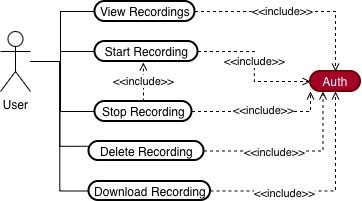

The diagram above was exported from draw.io. Its source (the exported page's mxGraphModel, read from the mxfile embedded in the PNG):
<mxGraphModel dx="1018" dy="691" grid="1" gridSize="10" guides="1" tooltips="1" connect="1" arrows="1" fold="1" page="1" pageScale="1" pageWidth="827" pageHeight="1169" math="0" shadow="0">
  <root>
    <mxCell id="0" />
    <mxCell id="1" parent="0" />
    <mxCell id="QD0G8zzpg8WN-8MHYep8-101" edge="1" parent="1" source="QD0G8zzpg8WN-8MHYep8-67" style="edgeStyle=orthogonalEdgeStyle;rounded=0;orthogonalLoop=1;jettySize=auto;html=1;entryX=0.25;entryY=1;entryDx=0;entryDy=0;endArrow=open;endFill=0;dashed=1;" target="QD0G8zzpg8WN-8MHYep8-97">
      <mxGeometry relative="1" as="geometry" />
    </mxCell>
    <mxCell id="QD0G8zzpg8WN-8MHYep8-106" connectable="0" parent="QD0G8zzpg8WN-8MHYep8-101" style="edgeLabel;html=1;align=center;verticalAlign=middle;resizable=0;points=[];" value="&amp;lt;&amp;lt;include&amp;gt;&amp;gt;" vertex="1">
      <mxGeometry relative="1" x="-0.2141" y="-1" as="geometry">
        <mxPoint as="offset" />
      </mxGeometry>
    </mxCell>
    <mxCell id="QD0G8zzpg8WN-8MHYep8-67" parent="1" style="rounded=1;whiteSpace=wrap;arcSize=50;strokeWidth=2;" value="Delete Recording" vertex="1">
      <mxGeometry height="19" width="115" x="118.5" y="180" as="geometry" />
    </mxCell>
    <mxCell id="QD0G8zzpg8WN-8MHYep8-91" edge="1" parent="1" source="QD0G8zzpg8WN-8MHYep8-83" style="edgeStyle=orthogonalEdgeStyle;rounded=0;orthogonalLoop=1;jettySize=auto;html=1;entryX=0;entryY=0.5;entryDx=0;entryDy=0;endArrow=none;endFill=0;" target="QD0G8zzpg8WN-8MHYep8-87">
      <mxGeometry relative="1" as="geometry">
        <Array as="points">
          <mxPoint x="90" y="100" />
          <mxPoint x="90" y="50" />
        </Array>
      </mxGeometry>
    </mxCell>
    <mxCell id="QD0G8zzpg8WN-8MHYep8-92" edge="1" parent="1" source="QD0G8zzpg8WN-8MHYep8-83" style="edgeStyle=orthogonalEdgeStyle;rounded=0;orthogonalLoop=1;jettySize=auto;html=1;entryX=0;entryY=0.5;entryDx=0;entryDy=0;endArrow=none;endFill=0;" target="QD0G8zzpg8WN-8MHYep8-85">
      <mxGeometry relative="1" as="geometry">
        <Array as="points">
          <mxPoint x="90" y="100" />
          <mxPoint x="90" y="90" />
        </Array>
      </mxGeometry>
    </mxCell>
    <mxCell id="QD0G8zzpg8WN-8MHYep8-93" edge="1" parent="1" source="QD0G8zzpg8WN-8MHYep8-83" style="edgeStyle=orthogonalEdgeStyle;rounded=0;orthogonalLoop=1;jettySize=auto;html=1;entryX=0;entryY=0.25;entryDx=0;entryDy=0;endArrow=none;endFill=0;" target="QD0G8zzpg8WN-8MHYep8-67">
      <mxGeometry relative="1" as="geometry" />
    </mxCell>
    <mxCell id="QD0G8zzpg8WN-8MHYep8-94" edge="1" parent="1" source="QD0G8zzpg8WN-8MHYep8-83" style="edgeStyle=orthogonalEdgeStyle;rounded=0;orthogonalLoop=1;jettySize=auto;html=1;entryX=0;entryY=0.5;entryDx=0;entryDy=0;endArrow=none;endFill=0;" target="QD0G8zzpg8WN-8MHYep8-88">
      <mxGeometry relative="1" as="geometry" />
    </mxCell>
    <mxCell id="QD0G8zzpg8WN-8MHYep8-108" edge="1" parent="1" source="QD0G8zzpg8WN-8MHYep8-83" style="edgeStyle=orthogonalEdgeStyle;rounded=0;orthogonalLoop=1;jettySize=auto;html=1;entryX=0;entryY=0.5;entryDx=0;entryDy=0;endArrow=none;endFill=0;" target="QD0G8zzpg8WN-8MHYep8-86">
      <mxGeometry relative="1" as="geometry">
        <Array as="points">
          <mxPoint x="90" y="100" />
          <mxPoint x="90" y="150" />
        </Array>
      </mxGeometry>
    </mxCell>
    <mxCell id="QD0G8zzpg8WN-8MHYep8-83" parent="1" style="shape=umlActor;verticalLabelPosition=bottom;verticalAlign=top;html=1;outlineConnect=0;" value="User" vertex="1">
      <mxGeometry height="60" width="30" x="30" y="70" as="geometry" />
    </mxCell>
    <mxCell id="QD0G8zzpg8WN-8MHYep8-99" edge="1" parent="1" source="QD0G8zzpg8WN-8MHYep8-85" style="edgeStyle=orthogonalEdgeStyle;rounded=0;orthogonalLoop=1;jettySize=auto;html=1;entryX=0;entryY=0.5;entryDx=0;entryDy=0;endArrow=open;endFill=0;dashed=1;" target="QD0G8zzpg8WN-8MHYep8-97">
      <mxGeometry relative="1" as="geometry" />
    </mxCell>
    <mxCell id="QD0G8zzpg8WN-8MHYep8-104" connectable="0" parent="QD0G8zzpg8WN-8MHYep8-99" style="edgeLabel;html=1;align=center;verticalAlign=middle;resizable=0;points=[];" value="&amp;lt;&amp;lt;include&amp;gt;&amp;gt;" vertex="1">
      <mxGeometry relative="1" x="-0.0724" as="geometry">
        <mxPoint as="offset" />
      </mxGeometry>
    </mxCell>
    <mxCell id="QD0G8zzpg8WN-8MHYep8-85" parent="1" style="rounded=1;whiteSpace=wrap;arcSize=50;strokeWidth=2;" value="Start Recording" vertex="1">
      <mxGeometry height="20" width="103" x="124.5" y="80" as="geometry" />
    </mxCell>
    <mxCell id="QD0G8zzpg8WN-8MHYep8-100" edge="1" parent="1" source="QD0G8zzpg8WN-8MHYep8-86" style="edgeStyle=orthogonalEdgeStyle;rounded=0;orthogonalLoop=1;jettySize=auto;html=1;entryX=0;entryY=1;entryDx=0;entryDy=0;endArrow=open;endFill=0;dashed=1;" target="QD0G8zzpg8WN-8MHYep8-97">
      <mxGeometry relative="1" as="geometry" />
    </mxCell>
    <mxCell id="QD0G8zzpg8WN-8MHYep8-105" connectable="0" parent="QD0G8zzpg8WN-8MHYep8-100" style="edgeLabel;html=1;align=center;verticalAlign=middle;resizable=0;points=[];" value="&amp;lt;&amp;lt;include&amp;gt;&amp;gt;" vertex="1">
      <mxGeometry relative="1" x="0.0232" y="2" as="geometry">
        <mxPoint as="offset" />
      </mxGeometry>
    </mxCell>
    <mxCell id="QD0G8zzpg8WN-8MHYep8-86" parent="1" style="rounded=1;whiteSpace=wrap;arcSize=50;strokeWidth=2;" value="Stop Recording" vertex="1">
      <mxGeometry height="20" width="97" x="124.5" y="140" as="geometry" />
    </mxCell>
    <mxCell id="QD0G8zzpg8WN-8MHYep8-98" edge="1" parent="1" source="QD0G8zzpg8WN-8MHYep8-87" style="edgeStyle=orthogonalEdgeStyle;rounded=0;orthogonalLoop=1;jettySize=auto;html=1;endArrow=open;endFill=0;dashed=1;" target="QD0G8zzpg8WN-8MHYep8-97">
      <mxGeometry relative="1" as="geometry" />
    </mxCell>
    <mxCell id="QD0G8zzpg8WN-8MHYep8-103" connectable="0" parent="QD0G8zzpg8WN-8MHYep8-98" style="edgeLabel;html=1;align=center;verticalAlign=middle;resizable=0;points=[];" value="&amp;lt;&amp;lt;include&amp;gt;&amp;gt;" vertex="1">
      <mxGeometry relative="1" x="-0.1288" y="1" as="geometry">
        <mxPoint as="offset" />
      </mxGeometry>
    </mxCell>
    <mxCell id="QD0G8zzpg8WN-8MHYep8-87" parent="1" style="rounded=1;whiteSpace=wrap;arcSize=50;strokeWidth=2;" value="View Recordings" vertex="1">
      <mxGeometry height="20" width="100" x="124.5" y="40" as="geometry" />
    </mxCell>
    <mxCell id="QD0G8zzpg8WN-8MHYep8-102" edge="1" parent="1" source="QD0G8zzpg8WN-8MHYep8-88" style="edgeStyle=orthogonalEdgeStyle;rounded=0;orthogonalLoop=1;jettySize=auto;html=1;endArrow=open;endFill=0;dashed=1;" target="QD0G8zzpg8WN-8MHYep8-97">
      <mxGeometry relative="1" as="geometry" />
    </mxCell>
    <mxCell id="QD0G8zzpg8WN-8MHYep8-107" connectable="0" parent="QD0G8zzpg8WN-8MHYep8-102" style="edgeLabel;html=1;align=center;verticalAlign=middle;resizable=0;points=[];" value="&amp;lt;&amp;lt;include&amp;gt;&amp;gt;" vertex="1">
      <mxGeometry relative="1" x="-0.3508" y="-2" as="geometry">
        <mxPoint as="offset" />
      </mxGeometry>
    </mxCell>
    <mxCell id="QD0G8zzpg8WN-8MHYep8-88" parent="1" style="rounded=1;whiteSpace=wrap;arcSize=50;strokeWidth=2;" value="Download Recording" vertex="1">
      <mxGeometry height="19" width="121.5" x="118.5" y="220" as="geometry" />
    </mxCell>
    <mxCell id="QD0G8zzpg8WN-8MHYep8-96" edge="1" parent="1" source="QD0G8zzpg8WN-8MHYep8-86" style="edgeStyle=orthogonalEdgeStyle;rounded=0;orthogonalLoop=1;jettySize=auto;html=1;entryX=0.469;entryY=1.053;entryDx=0;entryDy=0;entryPerimeter=0;endArrow=open;endFill=0;dashed=1;" target="QD0G8zzpg8WN-8MHYep8-85" value="&amp;lt;&amp;lt;include&amp;gt;&amp;gt;">
      <mxGeometry relative="1" x="0.0209" as="geometry">
        <mxPoint as="offset" />
      </mxGeometry>
    </mxCell>
    <mxCell id="QD0G8zzpg8WN-8MHYep8-97" parent="1" style="rounded=1;whiteSpace=wrap;arcSize=50;strokeWidth=2;fillColor=#a20025;fontColor=#ffffff;strokeColor=#6F0000;" value="Auth" vertex="1">
      <mxGeometry height="20" width="50" x="340" y="110" as="geometry" />
    </mxCell>
  </root>
</mxGraphModel>